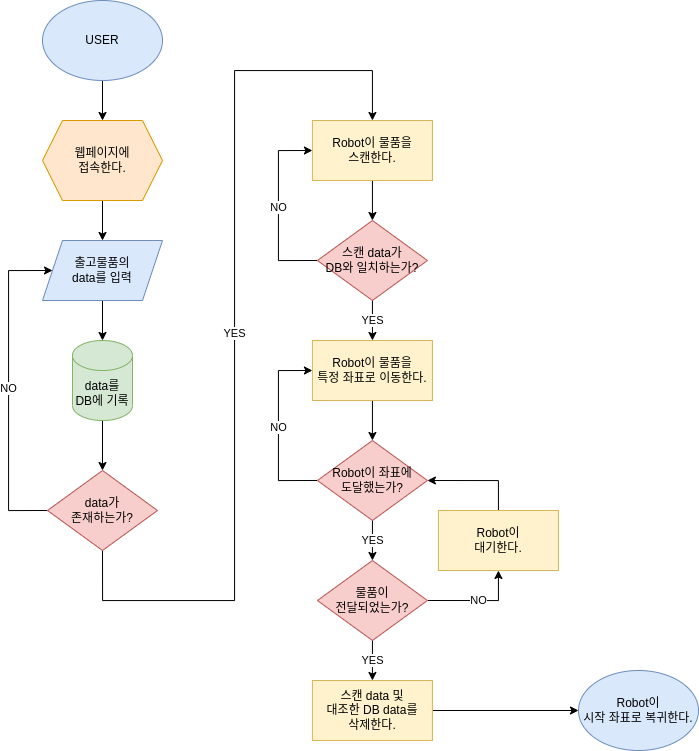

The diagram above was exported from draw.io. Its source (the exported page's mxGraphModel, read from the mxfile embedded in the PNG):
<mxGraphModel dx="997" dy="949" grid="1" gridSize="10" guides="1" tooltips="1" connect="1" arrows="1" fold="1" page="1" pageScale="1" pageWidth="827" pageHeight="1169" math="0" shadow="0">
  <root>
    <mxCell id="x_ISIYvo_pY5fUWrsLaW-0" />
    <mxCell id="x_ISIYvo_pY5fUWrsLaW-1" parent="x_ISIYvo_pY5fUWrsLaW-0" />
    <mxCell id="x_ISIYvo_pY5fUWrsLaW-2" value="" style="edgeStyle=orthogonalEdgeStyle;rounded=0;orthogonalLoop=1;jettySize=auto;html=1;" edge="1" parent="x_ISIYvo_pY5fUWrsLaW-1" source="x_ISIYvo_pY5fUWrsLaW-3" target="x_ISIYvo_pY5fUWrsLaW-5">
      <mxGeometry relative="1" as="geometry" />
    </mxCell>
    <mxCell id="x_ISIYvo_pY5fUWrsLaW-3" value="USER" style="ellipse;whiteSpace=wrap;html=1;fillColor=#dae8fc;strokeColor=#6c8ebf;" vertex="1" parent="x_ISIYvo_pY5fUWrsLaW-1">
      <mxGeometry x="354" y="10" width="120" height="80" as="geometry" />
    </mxCell>
    <mxCell id="x_ISIYvo_pY5fUWrsLaW-4" value="" style="edgeStyle=orthogonalEdgeStyle;rounded=0;orthogonalLoop=1;jettySize=auto;html=1;" edge="1" parent="x_ISIYvo_pY5fUWrsLaW-1" source="x_ISIYvo_pY5fUWrsLaW-5" target="x_ISIYvo_pY5fUWrsLaW-7">
      <mxGeometry relative="1" as="geometry" />
    </mxCell>
    <mxCell id="x_ISIYvo_pY5fUWrsLaW-5" value="웹페이지에&lt;br&gt;접속한다." style="shape=hexagon;perimeter=hexagonPerimeter2;whiteSpace=wrap;html=1;fixedSize=1;fillColor=#ffe6cc;strokeColor=#d79b00;" vertex="1" parent="x_ISIYvo_pY5fUWrsLaW-1">
      <mxGeometry x="354" y="130" width="120" height="80" as="geometry" />
    </mxCell>
    <mxCell id="x_ISIYvo_pY5fUWrsLaW-6" value="" style="edgeStyle=orthogonalEdgeStyle;rounded=0;orthogonalLoop=1;jettySize=auto;html=1;" edge="1" parent="x_ISIYvo_pY5fUWrsLaW-1" source="x_ISIYvo_pY5fUWrsLaW-7" target="x_ISIYvo_pY5fUWrsLaW-9">
      <mxGeometry relative="1" as="geometry" />
    </mxCell>
    <mxCell id="x_ISIYvo_pY5fUWrsLaW-7" value="출고물품의&lt;br&gt;data를 입력" style="shape=parallelogram;perimeter=parallelogramPerimeter;whiteSpace=wrap;html=1;fixedSize=1;fillColor=#dae8fc;strokeColor=#6c8ebf;" vertex="1" parent="x_ISIYvo_pY5fUWrsLaW-1">
      <mxGeometry x="354" y="250" width="120" height="60" as="geometry" />
    </mxCell>
    <mxCell id="x_ISIYvo_pY5fUWrsLaW-8" value="" style="edgeStyle=orthogonalEdgeStyle;rounded=0;orthogonalLoop=1;jettySize=auto;html=1;" edge="1" parent="x_ISIYvo_pY5fUWrsLaW-1" source="x_ISIYvo_pY5fUWrsLaW-9" target="x_ISIYvo_pY5fUWrsLaW-14">
      <mxGeometry relative="1" as="geometry" />
    </mxCell>
    <mxCell id="x_ISIYvo_pY5fUWrsLaW-9" value="data를&lt;br&gt;DB에 기록" style="shape=cylinder3;whiteSpace=wrap;html=1;boundedLbl=1;backgroundOutline=1;size=15;fillColor=#d5e8d4;strokeColor=#82b366;" vertex="1" parent="x_ISIYvo_pY5fUWrsLaW-1">
      <mxGeometry x="384" y="350" width="60" height="80" as="geometry" />
    </mxCell>
    <mxCell id="x_ISIYvo_pY5fUWrsLaW-10" value="" style="edgeStyle=orthogonalEdgeStyle;rounded=0;orthogonalLoop=1;jettySize=auto;html=1;" edge="1" parent="x_ISIYvo_pY5fUWrsLaW-1" source="x_ISIYvo_pY5fUWrsLaW-11" target="x_ISIYvo_pY5fUWrsLaW-17">
      <mxGeometry relative="1" as="geometry" />
    </mxCell>
    <mxCell id="x_ISIYvo_pY5fUWrsLaW-11" value="Robot이 물품을&lt;br&gt;스캔한다." style="rounded=0;whiteSpace=wrap;html=1;fillColor=#fff2cc;strokeColor=#d6b656;" vertex="1" parent="x_ISIYvo_pY5fUWrsLaW-1">
      <mxGeometry x="623.9300000000001" y="130" width="120" height="60" as="geometry" />
    </mxCell>
    <mxCell id="x_ISIYvo_pY5fUWrsLaW-13" value="NO" style="edgeStyle=orthogonalEdgeStyle;rounded=0;orthogonalLoop=1;jettySize=auto;html=1;exitX=0;exitY=0.5;exitDx=0;exitDy=0;entryX=0;entryY=0.5;entryDx=0;entryDy=0;" edge="1" parent="x_ISIYvo_pY5fUWrsLaW-1" source="x_ISIYvo_pY5fUWrsLaW-14" target="x_ISIYvo_pY5fUWrsLaW-7">
      <mxGeometry relative="1" as="geometry">
        <Array as="points">
          <mxPoint x="320" y="520" />
          <mxPoint x="320" y="280" />
        </Array>
      </mxGeometry>
    </mxCell>
    <mxCell id="xt9UNxChZN4I6TH6QLpk-0" value="YES" style="edgeStyle=orthogonalEdgeStyle;rounded=0;orthogonalLoop=1;jettySize=auto;html=1;exitX=0.5;exitY=1;exitDx=0;exitDy=0;entryX=0.5;entryY=0;entryDx=0;entryDy=0;" edge="1" parent="x_ISIYvo_pY5fUWrsLaW-1" source="x_ISIYvo_pY5fUWrsLaW-14" target="x_ISIYvo_pY5fUWrsLaW-11">
      <mxGeometry relative="1" as="geometry">
        <Array as="points">
          <mxPoint x="414" y="610" />
          <mxPoint x="546" y="610" />
          <mxPoint x="546" y="80" />
          <mxPoint x="684" y="80" />
        </Array>
      </mxGeometry>
    </mxCell>
    <mxCell id="x_ISIYvo_pY5fUWrsLaW-14" value="data가&lt;br&gt;존재하는가?" style="rhombus;whiteSpace=wrap;html=1;fillColor=#f8cecc;strokeColor=#b85450;" vertex="1" parent="x_ISIYvo_pY5fUWrsLaW-1">
      <mxGeometry x="359" y="480" width="110" height="80" as="geometry" />
    </mxCell>
    <mxCell id="x_ISIYvo_pY5fUWrsLaW-15" value="NO" style="edgeStyle=orthogonalEdgeStyle;rounded=0;orthogonalLoop=1;jettySize=auto;html=1;exitX=0;exitY=0.5;exitDx=0;exitDy=0;entryX=0;entryY=0.5;entryDx=0;entryDy=0;" edge="1" parent="x_ISIYvo_pY5fUWrsLaW-1" source="x_ISIYvo_pY5fUWrsLaW-17" target="x_ISIYvo_pY5fUWrsLaW-11">
      <mxGeometry relative="1" as="geometry">
        <Array as="points">
          <mxPoint x="589.9300000000001" y="270" />
          <mxPoint x="589.9300000000001" y="160" />
        </Array>
      </mxGeometry>
    </mxCell>
    <mxCell id="x_ISIYvo_pY5fUWrsLaW-16" value="YES" style="edgeStyle=orthogonalEdgeStyle;rounded=0;orthogonalLoop=1;jettySize=auto;html=1;" edge="1" parent="x_ISIYvo_pY5fUWrsLaW-1" source="x_ISIYvo_pY5fUWrsLaW-17">
      <mxGeometry relative="1" as="geometry">
        <mxPoint x="683.9300000000001" y="350" as="targetPoint" />
      </mxGeometry>
    </mxCell>
    <mxCell id="x_ISIYvo_pY5fUWrsLaW-17" value="스캔 data가&lt;br&gt;DB와 일치하는가?" style="rhombus;whiteSpace=wrap;html=1;fillColor=#f8cecc;strokeColor=#b85450;" vertex="1" parent="x_ISIYvo_pY5fUWrsLaW-1">
      <mxGeometry x="628.9300000000001" y="230" width="110" height="80" as="geometry" />
    </mxCell>
    <mxCell id="x_ISIYvo_pY5fUWrsLaW-18" value="" style="edgeStyle=orthogonalEdgeStyle;rounded=0;orthogonalLoop=1;jettySize=auto;html=1;" edge="1" parent="x_ISIYvo_pY5fUWrsLaW-1" target="x_ISIYvo_pY5fUWrsLaW-21">
      <mxGeometry relative="1" as="geometry">
        <mxPoint x="683.9300000000001" y="410" as="sourcePoint" />
      </mxGeometry>
    </mxCell>
    <mxCell id="x_ISIYvo_pY5fUWrsLaW-19" value="YES" style="edgeStyle=orthogonalEdgeStyle;rounded=0;orthogonalLoop=1;jettySize=auto;html=1;" edge="1" parent="x_ISIYvo_pY5fUWrsLaW-1" source="x_ISIYvo_pY5fUWrsLaW-21" target="x_ISIYvo_pY5fUWrsLaW-24">
      <mxGeometry relative="1" as="geometry" />
    </mxCell>
    <mxCell id="x_ISIYvo_pY5fUWrsLaW-20" value="NO" style="edgeStyle=orthogonalEdgeStyle;rounded=0;orthogonalLoop=1;jettySize=auto;html=1;exitX=0;exitY=0.5;exitDx=0;exitDy=0;entryX=0;entryY=0.5;entryDx=0;entryDy=0;" edge="1" parent="x_ISIYvo_pY5fUWrsLaW-1" source="x_ISIYvo_pY5fUWrsLaW-21">
      <mxGeometry relative="1" as="geometry">
        <Array as="points">
          <mxPoint x="589.9300000000001" y="490" />
          <mxPoint x="589.9300000000001" y="380" />
        </Array>
        <mxPoint x="623.9300000000001" y="380" as="targetPoint" />
      </mxGeometry>
    </mxCell>
    <mxCell id="x_ISIYvo_pY5fUWrsLaW-21" value="Robot이 좌표에&lt;br&gt;도달했는가?" style="rhombus;whiteSpace=wrap;html=1;fillColor=#f8cecc;strokeColor=#b85450;" vertex="1" parent="x_ISIYvo_pY5fUWrsLaW-1">
      <mxGeometry x="628.9300000000001" y="450" width="110" height="80" as="geometry" />
    </mxCell>
    <mxCell id="x_ISIYvo_pY5fUWrsLaW-22" value="YES" style="edgeStyle=orthogonalEdgeStyle;rounded=0;orthogonalLoop=1;jettySize=auto;html=1;entryX=0.5;entryY=0;entryDx=0;entryDy=0;" edge="1" parent="x_ISIYvo_pY5fUWrsLaW-1" source="x_ISIYvo_pY5fUWrsLaW-24" target="x_ISIYvo_pY5fUWrsLaW-29">
      <mxGeometry relative="1" as="geometry">
        <mxPoint x="683.9300000000001" y="690" as="targetPoint" />
      </mxGeometry>
    </mxCell>
    <mxCell id="x_ISIYvo_pY5fUWrsLaW-23" value="NO" style="edgeStyle=orthogonalEdgeStyle;rounded=0;orthogonalLoop=1;jettySize=auto;html=1;exitX=1;exitY=0.5;exitDx=0;exitDy=0;entryX=0.5;entryY=1;entryDx=0;entryDy=0;" edge="1" parent="x_ISIYvo_pY5fUWrsLaW-1" source="x_ISIYvo_pY5fUWrsLaW-24" target="x_ISIYvo_pY5fUWrsLaW-27">
      <mxGeometry relative="1" as="geometry" />
    </mxCell>
    <mxCell id="x_ISIYvo_pY5fUWrsLaW-24" value="물품이&lt;br&gt;전달되었는가?" style="rhombus;whiteSpace=wrap;html=1;fillColor=#f8cecc;strokeColor=#b85450;" vertex="1" parent="x_ISIYvo_pY5fUWrsLaW-1">
      <mxGeometry x="628.9300000000001" y="570" width="110" height="80" as="geometry" />
    </mxCell>
    <mxCell id="x_ISIYvo_pY5fUWrsLaW-25" value="Robot이 물품을&lt;br&gt;특정 좌표로 이동한다." style="rounded=0;whiteSpace=wrap;html=1;fillColor=#fff2cc;strokeColor=#d6b656;" vertex="1" parent="x_ISIYvo_pY5fUWrsLaW-1">
      <mxGeometry x="623.9300000000001" y="350" width="120" height="60" as="geometry" />
    </mxCell>
    <mxCell id="x_ISIYvo_pY5fUWrsLaW-26" style="edgeStyle=orthogonalEdgeStyle;rounded=0;orthogonalLoop=1;jettySize=auto;html=1;exitX=0.5;exitY=0;exitDx=0;exitDy=0;entryX=1;entryY=0.5;entryDx=0;entryDy=0;" edge="1" parent="x_ISIYvo_pY5fUWrsLaW-1" source="x_ISIYvo_pY5fUWrsLaW-27" target="x_ISIYvo_pY5fUWrsLaW-21">
      <mxGeometry relative="1" as="geometry" />
    </mxCell>
    <mxCell id="x_ISIYvo_pY5fUWrsLaW-27" value="Robot이&lt;br&gt;대기한다." style="rounded=0;whiteSpace=wrap;html=1;fillColor=#fff2cc;strokeColor=#d6b656;" vertex="1" parent="x_ISIYvo_pY5fUWrsLaW-1">
      <mxGeometry x="749.9300000000001" y="520" width="120" height="60" as="geometry" />
    </mxCell>
    <mxCell id="x_ISIYvo_pY5fUWrsLaW-28" value="" style="edgeStyle=orthogonalEdgeStyle;rounded=0;orthogonalLoop=1;jettySize=auto;html=1;" edge="1" parent="x_ISIYvo_pY5fUWrsLaW-1" source="x_ISIYvo_pY5fUWrsLaW-29" target="x_ISIYvo_pY5fUWrsLaW-30">
      <mxGeometry relative="1" as="geometry" />
    </mxCell>
    <mxCell id="x_ISIYvo_pY5fUWrsLaW-29" value="스캔 data 및&lt;br&gt;대조한 DB data를&lt;br&gt;삭제한다." style="rounded=0;whiteSpace=wrap;html=1;fillColor=#fff2cc;strokeColor=#d6b656;" vertex="1" parent="x_ISIYvo_pY5fUWrsLaW-1">
      <mxGeometry x="623.9300000000001" y="690" width="120" height="60" as="geometry" />
    </mxCell>
    <mxCell id="x_ISIYvo_pY5fUWrsLaW-30" value="Robot이&lt;br&gt;시작 좌표로 복귀한다." style="ellipse;whiteSpace=wrap;html=1;fillColor=#dae8fc;strokeColor=#6c8ebf;" vertex="1" parent="x_ISIYvo_pY5fUWrsLaW-1">
      <mxGeometry x="890" y="680" width="120" height="80" as="geometry" />
    </mxCell>
  </root>
</mxGraphModel>